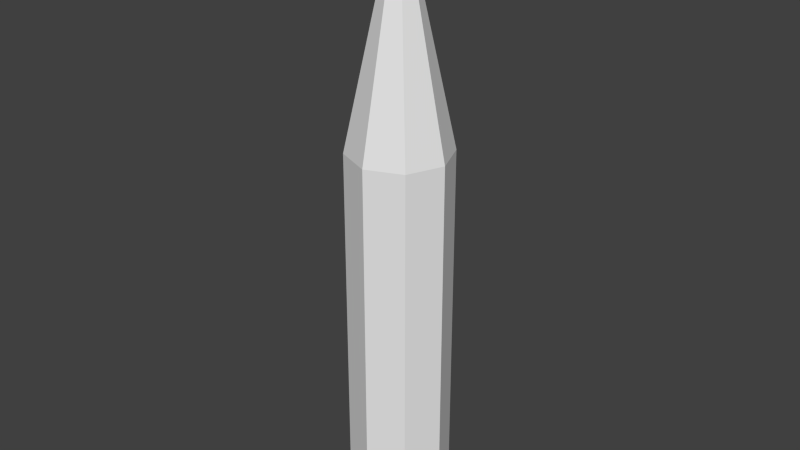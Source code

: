 # Source: test50Bullet.blend  (saved by Blender 2.75.0; exported with 4.5.12 LTS)
import bpy
from mathutils import Matrix  # noqa: F401  (used for matrix-valued properties, if any)

bpy.ops.wm.read_factory_settings(use_empty=True)
scene = bpy.context.scene
scene.name = 'Scene'

# ---- collections
col_collection_1 = bpy.data.collections.new('Collection 1'); scene.collection.children.link(col_collection_1)

# ---- world
world_world = bpy.data.worlds.new('World'); scene.world = world_world
world_world.color = (0.05088, 0.05088, 0.05088)
world_world.use_sun_shadow = False
world_world.sun_shadow_jitter_overblur = 0.0
world_world.cycles.sampling_method = 'MANUAL'
world_world.cycles.sample_map_resolution = 256

# ---- meshes
me_cylinder = bpy.data.meshes.new('Cylinder')
me_cylinder.from_pydata([(0.0, 0.0254, -0.09525), (0.0, 0.0254, 0.09525), (0.01796, 0.01796, -0.09525), (0.01796, 0.01796, 0.09525), (0.0254, -1.11e-09, -0.09525), (0.0254, -1.11e-09, 0.09525), (0.01796, -0.01796, -0.09525), (0.01796, -0.01796, 0.09525), (-2.221e-09, -0.0254, -0.09525), (-2.221e-09, -0.0254, 0.09525), (-0.01796, -0.01796, -0.09525), (-0.01796, -0.01796, 0.09525), (-0.0254, 3.029e-10, -0.09525), (-0.0254, 3.029e-10, 0.09525), (-0.01796, 0.01796, -0.09525), (-0.01796, 0.01796, 0.09525), (-1.63e-09, -2.328e-10, 0.2121)], [], [(0, 1, 3, 2), (2, 3, 5, 4), (4, 5, 7, 6), (6, 7, 9, 8), (8, 9, 11, 10), (10, 11, 13, 12), (14, 15, 1, 0), (12, 13, 15, 14), (0, 2, 4, 6, 8, 10, 12, 14), (9, 7, 16), (15, 13, 16), (5, 3, 16), (11, 9, 16), (1, 15, 16), (3, 1, 16), (7, 5, 16), (13, 11, 16)])
me_cylinder.use_remesh_preserve_volume = False
me_cylinder.use_remesh_preserve_attributes = False
me_cylinder.use_mirror_vertex_groups = False
me_cylinder.update()

# ---- objects
ob_cylinder = bpy.data.objects.new('Cylinder', me_cylinder)

# ---- transforms, parenting, visibility, modifiers, constraints
ob_cylinder.location = (0.0, 0.0, 0.0)
ob_cylinder.lineart.crease_threshold = 0.0

# ---- collection membership
col_collection_1.objects.link(ob_cylinder)

# ---- scene / render settings (as saved in the file)
scene.frame_start = 1; scene.frame_end = 250; scene.frame_set(1)
scene.render.engine = 'BLENDER_EEVEE_NEXT'
scene.render.resolution_percentage = 50
scene.render.dither_intensity = 0.0
scene.cycles.use_denoising = False
scene.cycles.samples = 10
scene.cycles.sampling_pattern = 'TABULATED_SOBOL'
scene.cycles.light_sampling_threshold = 0.0
scene.cycles.use_adaptive_sampling = False
scene.cycles.use_light_tree = False
scene.cycles.blur_glossy = 0.0
scene.cycles.pixel_filter_type = 'GAUSSIAN'
scene.cycles.sample_clamp_indirect = 0.0
scene.view_settings.view_transform = 'Standard'
scene.unit_settings.scale_length = 0.5
bpy.context.view_layer.update()

# ---- added for rendering (the .blend has no active camera and no usable light): camera, sun
cam_auto = bpy.data.cameras.new('AutoCamera')
cam_auto.lens = 50.0
cam_auto.sensor_width = 36.0
cam_auto.clip_end = 1000.0
ob_auto_camera = bpy.data.objects.new('AutoCamera', cam_auto)
scene.collection.objects.link(ob_auto_camera)
ob_auto_camera.location = (0.292013, -0.350416, 0.292025)
ob_auto_camera.rotation_euler = (1.09748, -7.21219e-08, 0.694738)
scene.camera = ob_auto_camera
light_auto_sun = bpy.data.lights.new('AutoSun', 'SUN')
light_auto_sun.energy = 3.0
light_auto_sun.angle = 0.0523599
ob_auto_sun = bpy.data.objects.new('AutoSun', light_auto_sun)
scene.collection.objects.link(ob_auto_sun)
ob_auto_sun.rotation_euler = (0.872665, 0.174533, 0.523599)
bpy.context.view_layer.update()
